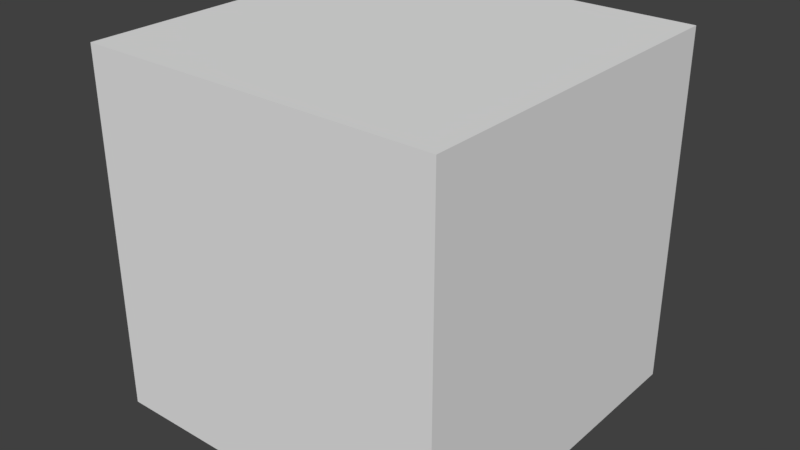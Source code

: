 # Source: PitEdge.blend  (saved by Blender 2.77.0; exported with 4.5.12 LTS)
import bpy
from mathutils import Matrix  # noqa: F401  (used for matrix-valued properties, if any)

bpy.ops.wm.read_factory_settings(use_empty=True)
scene = bpy.context.scene
scene.name = 'Scene'

# ---- collections
col_collection_1 = bpy.data.collections.new('Collection 1'); scene.collection.children.link(col_collection_1)

# ---- materials (node trees are filled in below, after node groups)
mat_material = bpy.data.materials.new('Material')
mat_material.alpha_threshold = 0.0
mat_material.use_transparent_shadow = False
mat_material.roughness = 0.5
mat_material.line_color = (0.0, 0.0, 0.0, 1.0)

# ---- material node trees

# ---- world
world_world = bpy.data.worlds.new('World'); scene.world = world_world
world_world.color = (0.05088, 0.05088, 0.05088)
world_world.use_sun_shadow = False
world_world.sun_shadow_jitter_overblur = 0.0
world_world.cycles.sampling_method = 'MANUAL'

# ---- meshes
me_cube = bpy.data.meshes.new('Cube')
me_cube.from_pydata([(1.0, -1.0, 1.0), (-5.96e-08, -1.0, 1.0), (1.0, 5.762e-08, 1.0), (-1.788e-07, 5.762e-08, 1.0), (1.0, -1.0, 5.96e-08), (2.086e-07, -1.0, -1.192e-07), (1.0, 5.762e-08, 3.576e-07), (5.96e-08, 5.762e-08, 5.96e-08)], [], [(4, 0, 1, 5), (6, 7, 3, 2), (4, 6, 2, 0), (0, 2, 3, 1), (1, 3, 7, 5), (5, 7, 6, 4)])
_uv = me_cube.uv_layers.new(name='UVMap')
_uv.uv.foreach_set('vector', [0.875, 0.5625, 0.875, 0.5, 0.9375, 0.5, 0.9375, 0.5625, 0.9375, 0.5625, 0.875, 0.5625, 0.875, 0.5, 0.9375, 0.5, 0.9375, 0.5625, 0.875, 0.5625, 0.875, 0.5, 0.9375, 0.5, 0.7414, 0.57, 0.7537, 0.57, 0.7537, 0.5823, 0.7414, 0.5823, 0.875, 0.5, 0.9375, 0.5, 0.9375, 0.5625, 0.875, 0.5625, 0.8753, 0.5628, 0.9372, 0.5628, 0.9372, 0.6247, 0.8753, 0.6247])
me_cube.materials.append(mat_material)
me_cube.use_remesh_preserve_volume = False
me_cube.use_remesh_preserve_attributes = False
me_cube.use_mirror_vertex_groups = False
me_cube.update()

# ---- objects
ob_cube = bpy.data.objects.new('Cube', me_cube)

# ---- transforms, parenting, visibility, modifiers, constraints
ob_cube.location = (0.0, 0.0, 0.0)
ob_cube.rotation_euler = (3.142, 0.0, 0.0)
ob_cube.lock_rotations_4d = False
ob_cube.empty_display_type = 'ARROWS'
ob_cube.lineart.crease_threshold = 0.0

# ---- collection membership
col_collection_1.objects.link(ob_cube)

# ---- scene / render settings (as saved in the file)
scene.frame_start = 1; scene.frame_end = 250; scene.frame_set(1)
scene.render.engine = 'BLENDER_EEVEE_NEXT'
scene.render.resolution_percentage = 50
scene.render.dither_intensity = 0.0
scene.cycles.use_denoising = False
scene.cycles.samples = 128
scene.cycles.sampling_pattern = 'TABULATED_SOBOL'
scene.cycles.light_sampling_threshold = 0.0
scene.cycles.use_adaptive_sampling = False
scene.cycles.use_light_tree = False
scene.cycles.blur_glossy = 0.0
scene.cycles.sample_clamp_indirect = 0.0
scene.view_settings.view_transform = 'Standard'
bpy.context.view_layer.update()

# ---- added for rendering (the .blend has no active camera and no usable light): camera, sun
cam_auto = bpy.data.cameras.new('AutoCamera')
cam_auto.lens = 50.0
cam_auto.sensor_width = 36.0
cam_auto.clip_end = 1000.0
ob_auto_camera = bpy.data.objects.new('AutoCamera', cam_auto)
scene.collection.objects.link(ob_auto_camera)
ob_auto_camera.location = (2.10254, -1.42304, 0.782029)
ob_auto_camera.rotation_euler = (1.09748, -7.21219e-08, 0.694738)
scene.camera = ob_auto_camera
light_auto_sun = bpy.data.lights.new('AutoSun', 'SUN')
light_auto_sun.energy = 3.0
light_auto_sun.angle = 0.0523599
ob_auto_sun = bpy.data.objects.new('AutoSun', light_auto_sun)
scene.collection.objects.link(ob_auto_sun)
ob_auto_sun.rotation_euler = (0.872665, 0.174533, 0.523599)
bpy.context.view_layer.update()
